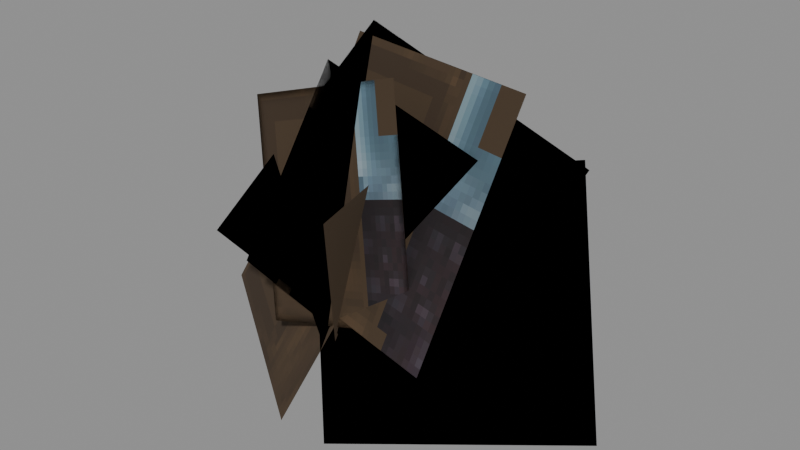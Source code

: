 # Source: Intelligent_Saurian_Models_Attachments_Hunter_Feathers_Ornament.blend  (saved by Blender 5.0.119; exported with 4.5.12 LTS)
import bpy
from mathutils import Matrix  # noqa: F401  (used for matrix-valued properties, if any)

bpy.ops.wm.read_factory_settings(use_empty=True)
scene = bpy.context.scene
scene.name = 'Scene'

# ---- collections
col_widgets = bpy.data.collections.new('Widgets'); scene.collection.children.link(col_widgets)
col_widgets.hide_viewport = True

# ---- images (referenced by path relative to the original .blend; pixels are not part of the script)
import os
ASSET_DIR = os.environ.get("B2B_ASSET_DIR", "")  # directory of the original .blend (textures are referenced by path, not embedded)
HERE = os.path.dirname(os.path.abspath(__file__))  # packed textures are extracted next to this script under _unpacked/

def load_image(name, relpath, width, height, colorspace="sRGB"):
    """Load a texture the original file referenced (path relative to the .blend, or extracted next to this script)."""
    p = next((c for c in (os.path.join(HERE, relpath), os.path.join(ASSET_DIR, relpath)) if relpath and os.path.exists(c)), "")
    if p:
        img = bpy.data.images.load(p, check_existing=True)
        img.name = name
    else:  # same state as the original file: an image datablock whose file is absent (Cycles renders it pink)
        img = bpy.data.images.new(name, width, height)
        img.source = "FILE"
        img.filepath = "//" + (relpath or name)
    img.colorspace_settings.name = colorspace
    return img
img_image_0 = load_image('Image_0', '_unpacked/Image_0.6ab0abab.png', 64, 128, 'sRGB')

# ---- materials (node trees are filled in below, after node groups)
mat_material_0 = bpy.data.materials.new('Material_0')

# ---- material node trees
mat_material_0.use_nodes = True; mat_material_0.node_tree.nodes.clear()
_N = mat_material_0.node_tree.nodes; _L = mat_material_0.node_tree.links
n0 = _N.new('ShaderNodeBsdfPrincipled'); n0.name = 'Principled BSDF'; n0.location = (10, 300)
n0.inputs[2].default_value = 1.0
n1 = _N.new('ShaderNodeOutputMaterial'); n1.name = 'Material Output'; n1.location = (300, 300)
n2 = _N.new('NodeFrame'); n2.name = 'Frame'; n2.location = (0, 0)
n2.label = 'Alpha Clip'
n2.width = 150
n3 = _N.new('ShaderNodeMath'); n3.name = 'Math'; n3.location = (-340, -20)
n3.operation = 'SUBTRACT'
n3.inputs[0].default_value = 1.0
n4 = _N.new('ShaderNodeMath'); n4.name = 'Math.001'; n4.location = (-540, -20)
n4.operation = 'LESS_THAN'
n4.inputs[1].default_value = 0.05
n5 = _N.new('ShaderNodeTexImage'); n5.name = 'Image Texture'; n5.location = (-840, 210)
n5.label = 'BASE COLOR'
n5.image = img_image_0
n5.interpolation = 'Closest'
n5.extension = 'EXTEND'
n3.parent = n2
n4.parent = n2
_L.new(n0.outputs[0], n1.inputs[0])
_L.new(n3.outputs[0], n0.inputs[4])
_L.new(n4.outputs[0], n3.inputs[1])
_L.new(n5.outputs[0], n0.inputs[0])
_L.new(n5.outputs[1], n4.inputs[0])
n1.is_active_output = True

# ---- meshes
me_mesh_0 = bpy.data.meshes.new('Mesh_0')
me_mesh_0.from_pydata([(-1.213, 2.318, 2.99), (-1.213, 2.318, 2.99), (0.428, 1.188, 2.807), (0.428, 1.189, 2.807), (-1.864, 1.66, 1.217), (-1.864, 1.66, 1.217), (-0.223, 0.5306, 1.034), (-0.223, 0.5305, 1.034), (-1.864, 1.66, 1.217), (-1.213, 2.318, 2.99), (-1.864, 1.66, 1.217), (-1.213, 2.318, 2.99), (-0.223, 0.5305, 1.034), (0.428, 1.188, 2.807), (-0.223, 0.5306, 1.034), (0.428, 1.189, 2.807), (-1.864, 1.66, 1.217), (-1.213, 2.318, 2.99), (-0.223, 0.5305, 1.034), (0.428, 1.188, 2.807), (-1.213, 2.318, 2.99), (-1.864, 1.66, 1.217), (0.428, 1.189, 2.807), (-0.223, 0.5306, 1.034), (0.3005, 1.25, 3.713), (0.3005, 1.25, 3.713), (0.8233, 0.8221, 2.092), (0.8233, 0.8221, 2.092), (-1.102, 1.293, 3.249), (-1.102, 1.293, 3.249), (-0.5794, 0.8651, 1.628), (-0.5794, 0.8651, 1.628), (-1.102, 1.293, 3.249), (0.3005, 1.25, 3.713), (-1.102, 1.293, 3.249), (0.3005, 1.25, 3.713), (-0.5794, 0.8651, 1.628), (0.8233, 0.8221, 2.092), (-0.5794, 0.8651, 1.628), (0.8233, 0.8221, 2.092), (-1.102, 1.293, 3.249), (0.3005, 1.25, 3.713), (-0.5794, 0.8651, 1.628), (0.8233, 0.8221, 2.092), (0.3005, 1.25, 3.713), (-1.102, 1.293, 3.249), (0.8233, 0.8221, 2.092), (-0.5794, 0.8651, 1.628), (0.1611, 2.31, 3.217), (0.1612, 2.31, 3.217), (0.2328, 0.5962, 2.841), (0.2328, 0.5962, 2.841), (-0.09415, 2.709, 1.347), (-0.09422, 2.709, 1.347), (-0.02249, 0.9953, 0.9715), (-0.02255, 0.9953, 0.9715), (-0.09415, 2.709, 1.347), (0.1612, 2.31, 3.217), (-0.09422, 2.709, 1.347), (0.1611, 2.31, 3.217), (-0.02255, 0.9953, 0.9715), (0.2328, 0.5962, 2.841), (-0.02249, 0.9953, 0.9715), (0.2328, 0.5962, 2.841), (-0.09422, 2.709, 1.347), (0.1611, 2.31, 3.217), (-0.02255, 0.9953, 0.9715), (0.2328, 0.5962, 2.841), (0.1612, 2.31, 3.217), (-0.09415, 2.709, 1.347), (0.2328, 0.5962, 2.841), (-0.02249, 0.9953, 0.9715), (1.229, 1.461, 3.756), (1.229, 1.461, 3.756), (1.061, 0.5786, 1.969), (1.061, 0.5786, 1.969), (-0.6877, 2.023, 3.659), (-0.6877, 2.023, 3.659), (-0.856, 1.14, 1.872), (-0.856, 1.14, 1.872), (-0.6877, 2.023, 3.659), (1.229, 1.461, 3.756), (-0.6877, 2.023, 3.659), (1.229, 1.461, 3.756), (-0.856, 1.14, 1.872), (1.061, 0.5786, 1.969), (-0.856, 1.14, 1.872), (1.061, 0.5786, 1.969), (-0.6877, 2.023, 3.659), (1.229, 1.461, 3.756), (-0.856, 1.14, 1.872), (1.061, 0.5786, 1.969), (1.229, 1.461, 3.756), (-0.6877, 2.023, 3.659), (1.061, 0.5786, 1.969), (-0.856, 1.14, 1.872)], [], [(0, 2, 1), (2, 3, 1), (4, 6, 5), (6, 7, 5), (8, 10, 9), (10, 11, 9), (12, 14, 13), (14, 15, 13), (16, 18, 17), (18, 19, 17), (20, 22, 21), (22, 23, 21), (24, 26, 25), (26, 27, 25), (28, 30, 29), (30, 31, 29), (32, 34, 33), (34, 35, 33), (36, 38, 37), (38, 39, 37), (40, 42, 41), (42, 43, 41), (44, 46, 45), (46, 47, 45), (48, 50, 49), (50, 51, 49), (52, 54, 53), (54, 55, 53), (56, 58, 57), (58, 59, 57), (60, 62, 61), (62, 63, 61), (64, 66, 65), (66, 67, 65), (68, 70, 69), (70, 71, 69), (72, 74, 73), (74, 75, 73), (76, 78, 77), (78, 79, 77), (80, 82, 81), (82, 83, 81), (84, 86, 85), (86, 87, 85), (88, 90, 89), (90, 91, 89), (92, 94, 93), (94, 95, 93)])
me_mesh_0.polygons.foreach_set('use_smooth', [1, 1, 1, 1, 1, 0, 1, 1, 0, 0, 0, 0, 1, 1, 1, 1, 1, 1, 1, 1, 0, 0, 0, 0, 1, 1, 0, 1, 1, 1, 0, 1, 0, 0, 0, 0, 1, 1, 1, 1, 1, 1, 1, 1, 0, 0, 0, 0])
_uv = me_mesh_0.uv_layers.new(name='UVMap')
_uv.uv.foreach_set('vector', [0.0, 1.0, 0.0, 1.0, 0.0, 1.0, 0.0, 1.0, 0.0, 1.0, 0.0, 1.0, 0.0, 1.0, 0.0, 1.0, 0.0, 1.0, 0.0, 1.0, 0.0, 1.0, 0.0, 1.0, 0.0, 1.0, 0.0, 1.0, 0.0, 1.0, 0.0, 1.0, 0.0, 1.0, 0.0, 1.0, 0.0, 1.0, 0.0, 1.0, 0.0, 1.0, 0.0, 1.0, 0.0, 1.0, 0.0, 1.0, 0.0, 1.0, 0.0, 0.75, 0.5, 1.0, 0.0, 0.75, 0.5, 0.75, 0.5, 1.0, 0.0, 1.0, 0.0, 1.0, 0.0, 1.0, 0.0, 1.0, 0.0, 1.0, 0.0, 1.0, 0.0, 1.0, 0.0, 1.0, 0.0, 1.0, 0.0, 1.0, 0.0, 1.0, 0.0, 1.0, 0.0, 1.0, 0.0, 1.0, 0.0, 1.0, 0.0, 1.0, 0.0, 1.0, 0.0, 1.0, 0.0, 1.0, 0.0, 1.0, 0.0, 1.0, 0.0, 1.0, 0.0, 1.0, 0.0, 1.0, 0.0, 1.0, 0.0, 1.0, 0.0, 1.0, 0.0, 1.0, 0.0, 1.0, 0.0, 1.0, 0.0, 1.0, 0.0, 0.75, 0.5, 1.0, 0.0, 0.75, 0.5, 0.75, 0.5, 1.0, 0.0, 1.0, 0.0, 1.0, 0.0, 1.0, 0.0, 1.0, 0.0, 1.0, 0.0, 1.0, 0.0, 1.0, 0.0, 1.0, 0.0, 1.0, 0.0, 1.0, 0.0, 1.0, 0.0, 1.0, 0.0, 1.0, 0.0, 1.0, 0.0, 1.0, 0.0, 1.0, 0.0, 1.0, 0.0, 1.0, 0.0, 1.0, 0.0, 1.0, 0.0, 1.0, 0.0, 1.0, 0.0, 1.0, 0.0, 1.0, 0.0, 1.0, 0.0, 1.0, 0.0, 1.0, 0.0, 1.0, 0.0, 1.0, 0.0, 1.0, 0.0, 1.0, 0.0, 0.75, 0.5, 1.0, 0.0, 0.75, 0.5, 0.75, 0.5, 1.0, 0.0, 1.0, 0.0, 1.0, 0.0, 1.0, 0.0, 1.0, 0.0, 1.0, 0.0, 1.0, 0.0, 1.0, 0.0, 1.0, 0.0, 1.0, 0.0, 1.0, 0.0, 1.0, 0.0, 1.0, 0.0, 1.0, 0.0, 1.0, 0.0, 1.0, 0.0, 1.0, 0.0, 1.0, 0.0, 1.0, 0.0, 1.0, 0.0, 1.0, 0.0, 1.0, 0.0, 1.0, 0.0, 1.0, 0.0, 1.0, 0.0, 1.0, 0.0, 1.0, 0.0, 1.0, 0.0, 1.0, 0.0, 1.0, 0.0, 1.0, 0.0, 1.0, 0.0, 0.75, 0.5, 1.0, 0.0, 0.75, 0.5, 0.75, 0.5, 1.0, 0.0, 1.0, 0.0, 1.0, 0.0, 1.0, 0.0, 1.0, 0.0, 1.0, 0.0, 1.0])
me_mesh_0.materials.append(mat_material_0)
me_mesh_0.update()
me_mesh_0.normals_split_custom_set([tuple(v) for v in zip(*[iter([0.3255, 0.329, 0.8865, 0.3255, 0.329, 0.8865, 0.3255, 0.329, 0.8865, 0.3255, 0.329, 0.8865, 0.3255, 0.329, 0.8865, 0.3255, 0.329, 0.8865, -0.3255, -0.329, -0.8865, -0.3255, -0.329, -0.8865, -0.3255, -0.329, -0.8865, -0.3255, -0.329, -0.8865, -0.3255, -0.329, -0.8865, -0.3255, -0.329, -0.8865, -0.8203, 0.5645, 0.09167, -0.8203, 0.5645, 0.09167, -0.8203, 0.5645, 0.09167, -0.8203, 0.5646, 0.0915, -0.8203, 0.5646, 0.0915, -0.8203, 0.5646, 0.0915, 0.8204, -0.5644, -0.09163, 0.8204, -0.5644, -0.09163, 0.8202, -0.5646, -0.09168, 0.8204, -0.5644, -0.09163, 0.8202, -0.5647, -0.09169, 0.8202, -0.5646, -0.09168, -0.4703, -0.757, 0.4536, -0.4703, -0.757, 0.4536, -0.4703, -0.757, 0.4536, -0.4703, -0.757, 0.4536, -0.4703, -0.757, 0.4536, -0.4703, -0.757, 0.4536, 0.4703, 0.757, -0.4536, 0.4703, 0.757, -0.4536, 0.4703, 0.757, -0.4536, 0.4703, 0.757, -0.4536, 0.4703, 0.757, -0.4536, 0.4703, 0.757, -0.4536, 0.949, -0.02908, 0.3139, 0.9491, -0.02904, 0.3137, 0.949, -0.02909, 0.3138, 0.9491, -0.02904, 0.3137, 0.9491, -0.02904, 0.3137, 0.949, -0.02909, 0.3138, -0.949, 0.02906, -0.3138, -0.949, 0.02906, -0.3138, -0.949, 0.02906, -0.3138, -0.949, 0.02906, -0.3138, -0.949, 0.02906, -0.3138, -0.949, 0.02906, -0.3138, -0.2977, 0.2434, 0.9231, -0.2977, 0.2434, 0.9231, -0.2978, 0.2434, 0.9231, -0.2977, 0.2434, 0.9231, -0.2978, 0.2434, 0.9231, -0.2978, 0.2434, 0.9231, 0.2977, -0.2436, -0.9231, 0.2977, -0.2436, -0.9231, 0.2978, -0.2434, -0.9231, 0.2977, -0.2436, -0.9231, 0.2978, -0.2434, -0.9231, 0.2978, -0.2434, -0.9231, -0.1033, -0.9695, 0.2224, -0.1033, -0.9695, 0.2224, -0.1033, -0.9695, 0.2224, -0.1033, -0.9695, 0.2224, -0.1033, -0.9695, 0.2224, -0.1033, -0.9695, 0.2224, 0.1033, 0.9695, -0.2224, 0.1033, 0.9695, -0.2224, 0.1033, 0.9695, -0.2224, 0.1033, 0.9695, -0.2224, 0.1033, 0.9695, -0.2224, 0.1033, 0.9695, -0.2224, 0.1323, -0.2069, 0.9694, 0.1323, -0.2069, 0.9694, 0.1323, -0.2069, 0.9694, 0.1323, -0.2069, 0.9694, 0.1323, -0.2069, 0.9694, 0.1323, -0.2069, 0.9694, -0.1325, 0.2068, -0.9694, -0.1325, 0.2068, -0.9694, -0.1325, 0.2068, -0.9694, -0.1323, 0.2069, -0.9694, -0.1323, 0.2069, -0.9694, -0.1323, 0.2069, -0.9694, -0.0409, 0.976, 0.2139, -0.0409, 0.976, 0.2139, -0.04081, 0.976, 0.2139, -0.0409, 0.976, 0.2139, -0.04081, 0.976, 0.2139, -0.04081, 0.976, 0.2139, 0.04055, -0.9761, -0.2136, 0.04055, -0.9761, -0.2136, 0.04055, -0.9761, -0.2136, 0.0408, -0.976, -0.2139, 0.0408, -0.976, -0.2139, 0.0408, -0.976, -0.2139, -0.9904, -0.06787, 0.1207, -0.9904, -0.06787, 0.1207, -0.9904, -0.06787, 0.1207, -0.9904, -0.06787, 0.1207, -0.9904, -0.06787, 0.1207, -0.9904, -0.06787, 0.1207, 0.9904, 0.06787, -0.1207, 0.9904, 0.06787, -0.1207, 0.9904, 0.06787, -0.1207, 0.9904, 0.06787, -0.1207, 0.9904, 0.06787, -0.1207, 0.9904, 0.06787, -0.1207, 0.9585, -0.281, 0.04846, 0.9585, -0.2809, 0.04847, 0.9585, -0.2809, 0.04847, 0.9585, -0.2809, 0.04847, 0.9585, -0.2809, 0.04847, 0.9585, -0.2809, 0.04847, -0.9585, 0.2809, -0.04845, -0.9585, 0.281, -0.04846, -0.9585, 0.2809, -0.04852, -0.9585, 0.281, -0.04846, -0.9585, 0.281, -0.04846, -0.9585, 0.2809, -0.04852, 0.08417, 0.4414, 0.8934, 0.08416, 0.4413, 0.8934, 0.08417, 0.4413, 0.8934, 0.08416, 0.4413, 0.8934, 0.08417, 0.4413, 0.8934, 0.08417, 0.4413, 0.8934, -0.08418, -0.4413, -0.8934, -0.08418, -0.4413, -0.8934, -0.08417, -0.4413, -0.8934, -0.08418, -0.4413, -0.8934, -0.08417, -0.4413, -0.8934, -0.08417, -0.4413, -0.8934, -0.2724, -0.8522, 0.4467, -0.2724, -0.8522, 0.4467, -0.2724, -0.8522, 0.4467, -0.2724, -0.8522, 0.4467, -0.2724, -0.8522, 0.4467, -0.2724, -0.8522, 0.4467, 0.2724, 0.8522, -0.4467, 0.2724, 0.8522, -0.4467, 0.2724, 0.8522, -0.4467, 0.2724, 0.8522, -0.4467, 0.2724, 0.8522, -0.4467, 0.2724, 0.8522, -0.4467])] * 3)])
me_mesh_1 = bpy.data.meshes.new('Mesh_1')
me_mesh_1.from_pydata([(-0.5511, 2.03, 3.772), (-0.5511, 2.03, 3.772), (-0.989, 0.6918, 2.352), (-0.989, 0.6918, 2.352), (1.222, 2.365, 2.91), (1.222, 2.365, 2.91), (0.784, 1.027, 1.489), (0.7841, 1.027, 1.489), (1.222, 2.365, 2.91), (-0.5511, 2.03, 3.772), (1.222, 2.365, 2.91), (-0.5511, 2.03, 3.772), (0.7841, 1.027, 1.489), (-0.989, 0.6918, 2.352), (0.784, 1.027, 1.489), (-0.989, 0.6918, 2.352), (1.222, 2.365, 2.91), (-0.5511, 2.03, 3.772), (0.7841, 1.027, 1.489), (-0.989, 0.6918, 2.352), (-0.5511, 2.03, 3.772), (1.222, 2.365, 2.91), (-0.989, 0.6918, 2.352), (0.784, 1.027, 1.489), (-0.3005, 1.25, 3.713), (-0.3005, 1.25, 3.713), (-0.8233, 0.8221, 2.092), (-0.8233, 0.8221, 2.092), (1.102, 1.293, 3.249), (1.102, 1.293, 3.249), (0.5794, 0.8651, 1.628), (0.5794, 0.8651, 1.628), (1.102, 1.293, 3.249), (-0.3005, 1.25, 3.713), (1.102, 1.293, 3.249), (-0.3005, 1.25, 3.713), (0.5794, 0.8651, 1.628), (-0.8233, 0.8221, 2.092), (0.5794, 0.8651, 1.628), (-0.8233, 0.8221, 2.092), (1.102, 1.293, 3.249), (-0.3005, 1.25, 3.713), (0.5794, 0.8651, 1.628), (-0.8233, 0.8221, 2.092), (-0.3005, 1.25, 3.713), (1.102, 1.293, 3.249), (-0.8233, 0.8221, 2.092), (0.5794, 0.8651, 1.628), (-0.1611, 2.31, 3.217), (-0.1612, 2.31, 3.217), (-0.2328, 0.5962, 2.841), (-0.2328, 0.5962, 2.841), (0.09415, 2.709, 1.347), (0.09422, 2.709, 1.347), (0.02249, 0.9953, 0.9715), (0.02255, 0.9953, 0.9715), (0.09415, 2.709, 1.347), (-0.1612, 2.31, 3.217), (0.09422, 2.709, 1.347), (-0.1611, 2.31, 3.217), (0.02255, 0.9953, 0.9715), (-0.2328, 0.5962, 2.841), (0.02249, 0.9953, 0.9715), (-0.2328, 0.5962, 2.841), (0.09422, 2.709, 1.347), (-0.1611, 2.31, 3.217), (0.02255, 0.9953, 0.9715), (-0.2328, 0.5962, 2.841), (-0.1612, 2.31, 3.217), (0.09415, 2.709, 1.347), (-0.2328, 0.5962, 2.841), (0.02249, 0.9953, 0.9715), (1.313, 2.128, 3.098), (1.313, 2.128, 3.098), (-0.428, 1.188, 2.807), (-0.428, 1.189, 2.807), (1.964, 1.47, 1.325), (1.964, 1.47, 1.325), (0.223, 0.5306, 1.034), (0.223, 0.5305, 1.034), (1.964, 1.47, 1.325), (1.313, 2.128, 3.098), (1.964, 1.47, 1.325), (1.313, 2.128, 3.098), (0.223, 0.5305, 1.034), (-0.428, 1.188, 2.807), (0.223, 0.5306, 1.034), (-0.428, 1.189, 2.807), (1.964, 1.47, 1.325), (1.313, 2.128, 3.098), (0.223, 0.5305, 1.034), (-0.428, 1.188, 2.807), (1.313, 2.128, 3.098), (1.964, 1.47, 1.325), (-0.428, 1.189, 2.807), (0.223, 0.5306, 1.034)], [], [(0, 2, 1), (2, 3, 1), (4, 6, 5), (6, 7, 5), (8, 10, 9), (10, 11, 9), (12, 14, 13), (14, 15, 13), (16, 18, 17), (18, 19, 17), (20, 22, 21), (22, 23, 21), (24, 26, 25), (26, 27, 25), (28, 30, 29), (30, 31, 29), (32, 34, 33), (34, 35, 33), (36, 38, 37), (38, 39, 37), (40, 42, 41), (42, 43, 41), (44, 46, 45), (46, 47, 45), (48, 50, 49), (50, 51, 49), (52, 54, 53), (54, 55, 53), (56, 58, 57), (58, 59, 57), (60, 62, 61), (62, 63, 61), (64, 66, 65), (66, 67, 65), (68, 70, 69), (70, 71, 69), (72, 74, 73), (74, 75, 73), (76, 78, 77), (78, 79, 77), (80, 82, 81), (82, 83, 81), (84, 86, 85), (86, 87, 85), (88, 90, 89), (90, 91, 89), (92, 94, 93), (94, 95, 93)])
me_mesh_1.polygons.foreach_set('use_smooth', [1, 1, 1, 1, 1, 1, 1, 1, 1, 1, 1, 1, 1, 1, 1, 1, 1, 1, 1, 1, 1, 1, 1, 1, 1, 1, 0, 1, 1, 1, 1, 1, 1, 1, 1, 1, 1, 1, 1, 1, 1, 1, 1, 1, 1, 1, 1, 1])
_uv = me_mesh_1.uv_layers.new(name='UVMap')
_uv.uv.foreach_set('vector', [0.0, 1.0, 0.0, 1.0, 0.0, 1.0, 0.0, 1.0, 0.0, 1.0, 0.0, 1.0, 0.0, 1.0, 0.0, 1.0, 0.0, 1.0, 0.0, 1.0, 0.0, 1.0, 0.0, 1.0, 0.0, 1.0, 0.0, 1.0, 0.0, 1.0, 0.0, 1.0, 0.0, 1.0, 0.0, 1.0, 0.0, 1.0, 0.0, 1.0, 0.0, 1.0, 0.0, 1.0, 0.0, 1.0, 0.0, 1.0, 0.0, 1.0, 0.0, 0.75, 0.5, 1.0, 0.0, 0.75, 0.5, 0.75, 0.5, 1.0, 0.0, 1.0, 0.0, 1.0, 0.0, 1.0, 0.0, 1.0, 0.0, 1.0, 0.0, 1.0, 0.0, 1.0, 0.0, 1.0, 0.0, 1.0, 0.0, 1.0, 0.0, 1.0, 0.0, 1.0, 0.0, 1.0, 0.0, 1.0, 0.0, 1.0, 0.0, 1.0, 0.0, 1.0, 0.0, 1.0, 0.0, 1.0, 0.0, 1.0, 0.0, 1.0, 0.0, 1.0, 0.0, 1.0, 0.0, 1.0, 0.0, 1.0, 0.0, 1.0, 0.0, 1.0, 0.0, 1.0, 0.0, 1.0, 0.0, 1.0, 0.0, 1.0, 0.0, 0.75, 0.5, 1.0, 0.0, 0.75, 0.5, 0.75, 0.5, 1.0, 0.0, 1.0, 0.0, 1.0, 0.0, 1.0, 0.0, 1.0, 0.0, 1.0, 0.0, 1.0, 0.0, 1.0, 0.0, 1.0, 0.0, 1.0, 0.0, 1.0, 0.0, 1.0, 0.0, 1.0, 0.0, 1.0, 0.0, 1.0, 0.0, 1.0, 0.0, 1.0, 0.0, 1.0, 0.0, 1.0, 0.0, 1.0, 0.0, 1.0, 0.0, 1.0, 0.0, 1.0, 0.0, 1.0, 0.0, 1.0, 0.0, 1.0, 0.0, 1.0, 0.0, 1.0, 0.0, 1.0, 0.0, 1.0, 0.0, 1.0, 0.0, 1.0, 0.0, 0.75, 0.5, 1.0, 0.0, 0.75, 0.5, 0.75, 0.5, 1.0, 0.0, 1.0, 0.0, 1.0, 0.0, 1.0, 0.0, 1.0, 0.0, 1.0, 0.0, 1.0, 0.0, 1.0, 0.0, 1.0, 0.0, 1.0, 0.0, 1.0, 0.0, 1.0, 0.0, 1.0, 0.0, 1.0, 0.0, 1.0, 0.0, 1.0, 0.0, 1.0, 0.0, 1.0, 0.0, 1.0, 0.0, 1.0, 0.0, 1.0, 0.0, 1.0, 0.0, 1.0, 0.0, 1.0, 0.0, 1.0, 0.0, 1.0, 0.0, 1.0, 0.0, 1.0, 0.0, 1.0, 0.0, 1.0, 0.0, 1.0, 0.0, 1.0, 0.0, 0.75, 0.5, 1.0, 0.0, 0.75, 0.5, 0.75, 0.5, 1.0, 0.0, 1.0, 0.0, 1.0, 0.0, 1.0, 0.0, 1.0, 0.0, 1.0, 0.0, 1.0])
me_mesh_1.materials.append(mat_material_0)
me_mesh_1.update()
me_mesh_1.normals_split_custom_set([tuple(v) for v in zip(*[iter([0.8866, 0.1677, -0.4311, 0.8865, 0.1678, -0.4312, 0.8866, 0.1677, -0.4311, 0.8865, 0.1678, -0.4312, 0.8865, 0.1677, -0.4312, 0.8866, 0.1677, -0.4311, -0.8865, -0.1677, 0.4312, -0.8865, -0.1677, 0.4312, -0.8865, -0.1677, 0.4312, -0.8865, -0.1677, 0.4312, -0.8865, -0.1677, 0.4312, -0.8865, -0.1677, 0.4312, 0.219, 0.6689, 0.7104, 0.219, 0.6688, 0.7104, 0.219, 0.6688, 0.7104, 0.219, 0.6688, 0.7104, 0.219, 0.6689, 0.7104, 0.219, 0.6688, 0.7104, -0.219, -0.6689, -0.7104, -0.219, -0.6689, -0.7104, -0.219, -0.6688, -0.7104, -0.219, -0.6689, -0.7104, -0.219, -0.6688, -0.7104, -0.219, -0.6688, -0.7104, 0.4076, -0.7242, 0.5562, 0.4076, -0.7242, 0.5562, 0.4076, -0.7242, 0.5562, 0.4076, -0.7242, 0.5562, 0.4076, -0.7242, 0.5562, 0.4076, -0.7242, 0.5562, -0.4076, 0.7242, -0.5562, -0.4076, 0.7242, -0.5562, -0.4076, 0.7242, -0.5562, -0.4076, 0.7242, -0.5562, -0.4076, 0.7242, -0.5563, -0.4076, 0.7242, -0.5562, 0.949, 0.02908, -0.3139, 0.9491, 0.02904, -0.3137, 0.949, 0.02909, -0.3138, 0.9491, 0.02904, -0.3137, 0.9491, 0.02904, -0.3137, 0.949, 0.02909, -0.3138, -0.949, -0.02906, 0.3138, -0.949, -0.02905, 0.3139, -0.949, -0.02906, 0.3138, -0.949, -0.02905, 0.3139, -0.949, -0.02905, 0.3139, -0.949, -0.02906, 0.3138, 0.2978, 0.2434, 0.9231, 0.2978, 0.2435, 0.9231, 0.2978, 0.2434, 0.9231, 0.2978, 0.2435, 0.9231, 0.2978, 0.2434, 0.9231, 0.2978, 0.2434, 0.9231, -0.2977, -0.2435, -0.9231, -0.2976, -0.2436, -0.9231, -0.2978, -0.2433, -0.9231, -0.2976, -0.2436, -0.9231, -0.2978, -0.2434, -0.9231, -0.2978, -0.2433, -0.9231, 0.1033, -0.9695, 0.2224, 0.1033, -0.9695, 0.2223, 0.1033, -0.9695, 0.2224, 0.1033, -0.9695, 0.2223, 0.1033, -0.9695, 0.2223, 0.1033, -0.9695, 0.2224, -0.1032, 0.9695, -0.2224, -0.1032, 0.9695, -0.2224, -0.1032, 0.9695, -0.2224, -0.1032, 0.9695, -0.2224, -0.1033, 0.9695, -0.2223, -0.1032, 0.9695, -0.2224, 0.1323, 0.2069, -0.9694, 0.1323, 0.2069, -0.9694, 0.1323, 0.2069, -0.9694, 0.1323, 0.2069, -0.9694, 0.1323, 0.2069, -0.9694, 0.1323, 0.2069, -0.9694, -0.1325, -0.2068, 0.9694, -0.1325, -0.2068, 0.9694, -0.1325, -0.2068, 0.9694, -0.1323, -0.2069, 0.9694, -0.1323, -0.2069, 0.9694, -0.1323, -0.2069, 0.9694, 0.04087, 0.976, 0.2139, 0.0409, 0.976, 0.2139, 0.04088, 0.976, 0.2139, 0.0409, 0.976, 0.2139, 0.04085, 0.976, 0.2139, 0.04088, 0.976, 0.2139, -0.04054, -0.9761, -0.2136, -0.04081, -0.976, -0.2139, -0.04068, -0.976, -0.2138, -0.04081, -0.976, -0.2139, -0.04086, -0.976, -0.2139, -0.04068, -0.976, -0.2138, 0.9904, -0.06786, 0.1208, 0.9904, -0.06784, 0.1208, 0.9904, -0.06784, 0.1208, 0.9904, -0.06784, 0.1208, 0.9904, -0.06786, 0.1208, 0.9904, -0.06784, 0.1208, -0.9904, 0.06785, -0.1208, -0.9904, 0.06784, -0.1208, -0.9904, 0.06784, -0.1208, -0.9904, 0.06784, -0.1208, -0.9904, 0.06786, -0.1208, -0.9904, 0.06784, -0.1208, 0.3255, -0.3291, -0.8864, 0.3255, -0.329, -0.8865, 0.3255, -0.329, -0.8864, 0.3255, -0.329, -0.8865, 0.3255, -0.329, -0.8865, 0.3255, -0.329, -0.8864, -0.3255, 0.329, 0.8865, -0.3255, 0.329, 0.8865, -0.3255, 0.329, 0.8865, -0.3255, 0.329, 0.8865, -0.3255, 0.329, 0.8864, -0.3255, 0.329, 0.8865, 0.8707, 0.4699, 0.1453, 0.8707, 0.4698, 0.1453, 0.8707, 0.4698, 0.1453, 0.8707, 0.4698, 0.1453, 0.8707, 0.4699, 0.1453, 0.8707, 0.4698, 0.1453, -0.8707, -0.4698, -0.1453, -0.8707, -0.4699, -0.1453, -0.8707, -0.4699, -0.1453, -0.8707, -0.4699, -0.1453, -0.8707, -0.4699, -0.1453, -0.8707, -0.4699, -0.1453, 0.3687, -0.8191, 0.4393, 0.3687, -0.8192, 0.4393, 0.3687, -0.8191, 0.4394, 0.3687, -0.8192, 0.4393, 0.3687, -0.8192, 0.4393, 0.3687, -0.8191, 0.4394, -0.3687, 0.8192, -0.4393, -0.3687, 0.8191, -0.4394, -0.3687, 0.8192, -0.4393, -0.3687, 0.8191, -0.4394, -0.3687, 0.8191, -0.4394, -0.3687, 0.8192, -0.4393])] * 3)])
me_plane = bpy.data.meshes.new('Plane')
me_plane.from_pydata([(-1.0, -6.123e-17, -1.0), (1.0, -6.123e-17, -1.0), (-1.0, 6.123e-17, 1.0), (1.0, 6.123e-17, 1.0)], [], [(0, 1, 3, 2)])
_uv = me_plane.uv_layers.new(name='UVMap')
_uv.uv.foreach_set('vector', [0.0, 0.0, 1.0, 0.0, 1.0, 1.0, 0.0, 1.0])
me_plane.update()
me_cube = bpy.data.meshes.new('Cube')
me_cube.from_pydata([(-0.1052, -0.5039, -1.217), (-0.1052, -0.5039, 0.8359), (-0.1052, 1.366, -1.217), (-0.1052, 1.366, 0.8359), (1.814, -0.5039, -1.217), (1.814, -0.5039, 0.8359), (1.814, 1.366, -1.217), (1.814, 1.366, 0.8359)], [], [(0, 1, 3, 2), (2, 3, 7, 6), (6, 7, 5, 4), (4, 5, 1, 0), (2, 6, 4, 0), (7, 3, 1, 5)])
_uv = me_cube.uv_layers.new(name='UVMap')
_uv.uv.foreach_set('vector', [0.375, 0.0, 0.625, 0.0, 0.625, 0.25, 0.375, 0.25, 0.375, 0.25, 0.625, 0.25, 0.625, 0.5, 0.375, 0.5, 0.375, 0.5, 0.625, 0.5, 0.625, 0.75, 0.375, 0.75, 0.375, 0.75, 0.625, 0.75, 0.625, 1.0, 0.375, 1.0, 0.125, 0.5, 0.375, 0.5, 0.375, 0.75, 0.125, 0.75, 0.625, 0.5, 0.875, 0.5, 0.875, 0.75, 0.625, 0.75])
me_cube.update()
me_cube_001 = bpy.data.meshes.new('Cube.001')
me_cube_001.from_pydata([(-0.8237, -0.4104, -0.2276), (-0.8237, -0.4104, 0.1701), (-0.8237, 1.869, -0.2276), (-0.8237, 1.869, 0.1701), (1.353, -0.4104, -0.2276), (1.353, -0.4104, 0.1701), (1.353, 1.869, -0.2276), (1.353, 1.869, 0.1701)], [], [(0, 1, 3, 2), (2, 3, 7, 6), (6, 7, 5, 4), (4, 5, 1, 0), (2, 6, 4, 0), (7, 3, 1, 5)])
_uv = me_cube_001.uv_layers.new(name='UVMap')
_uv.uv.foreach_set('vector', [0.375, 0.0, 0.625, 0.0, 0.625, 0.25, 0.375, 0.25, 0.375, 0.25, 0.625, 0.25, 0.625, 0.5, 0.375, 0.5, 0.375, 0.5, 0.625, 0.5, 0.625, 0.75, 0.375, 0.75, 0.375, 0.75, 0.625, 0.75, 0.625, 1.0, 0.375, 1.0, 0.125, 0.5, 0.375, 0.5, 0.375, 0.75, 0.125, 0.75, 0.625, 0.5, 0.875, 0.5, 0.875, 0.75, 0.625, 0.75])
me_cube_001.update()
me_cube_002 = bpy.data.meshes.new('Cube.002')
me_cube_002.from_pydata([(-0.9586, -0.06722, -0.1866), (-0.9586, -0.06722, 0.4612), (-0.9586, 1.704, -0.1866), (-0.9586, 1.704, 0.4612), (0.9219, -0.06722, -0.1866), (0.9219, -0.06722, 0.4612), (0.9219, 1.704, -0.1866), (0.9219, 1.704, 0.4612)], [], [(0, 1, 3, 2), (2, 3, 7, 6), (6, 7, 5, 4), (4, 5, 1, 0), (2, 6, 4, 0), (7, 3, 1, 5)])
_uv = me_cube_002.uv_layers.new(name='UVMap')
_uv.uv.foreach_set('vector', [0.375, 0.0, 0.625, 0.0, 0.625, 0.25, 0.375, 0.25, 0.375, 0.25, 0.625, 0.25, 0.625, 0.5, 0.375, 0.5, 0.375, 0.5, 0.625, 0.5, 0.625, 0.75, 0.375, 0.75, 0.375, 0.75, 0.625, 0.75, 0.625, 1.0, 0.375, 1.0, 0.125, 0.5, 0.375, 0.5, 0.375, 0.75, 0.125, 0.75, 0.625, 0.5, 0.875, 0.5, 0.875, 0.75, 0.625, 0.75])
me_cube_002.update()
me_cube_003 = bpy.data.meshes.new('Cube.003')
me_cube_003.from_pydata([(-0.5579, -0.927, -1.294), (-0.5579, -0.927, 0.2601), (-0.5579, 1.713, -1.294), (-0.5579, 1.713, 0.2601), (1.584, -0.927, -1.294), (1.584, -0.927, 0.2601), (1.584, 1.713, -1.294), (1.584, 1.713, 0.2601)], [], [(0, 1, 3, 2), (2, 3, 7, 6), (6, 7, 5, 4), (4, 5, 1, 0), (2, 6, 4, 0), (7, 3, 1, 5)])
_uv = me_cube_003.uv_layers.new(name='UVMap')
_uv.uv.foreach_set('vector', [0.375, 0.0, 0.625, 0.0, 0.625, 0.25, 0.375, 0.25, 0.375, 0.25, 0.625, 0.25, 0.625, 0.5, 0.375, 0.5, 0.375, 0.5, 0.625, 0.5, 0.625, 0.75, 0.375, 0.75, 0.375, 0.75, 0.625, 0.75, 0.625, 1.0, 0.375, 1.0, 0.125, 0.5, 0.375, 0.5, 0.375, 0.75, 0.125, 0.75, 0.625, 0.5, 0.875, 0.5, 0.875, 0.75, 0.625, 0.75])
me_cube_003.update()
arm_armature = bpy.data.armatures.new('Armature')  # bones are not reproduced
arm_armature_001 = bpy.data.armatures.new('Armature.001')  # bones are not reproduced

# ---- objects
ob_r_arm = bpy.data.objects.new('R-Arm', arm_armature)
ob_mesh_0 = bpy.data.objects.new('Mesh_0', me_mesh_0)
ob_l_arm = bpy.data.objects.new('L-Arm', arm_armature_001)
ob_mesh_1 = bpy.data.objects.new('Mesh_1', me_mesh_1)
ob_wgt_r_arm = bpy.data.objects.new('WGT-R-Arm', me_plane)
ob_wgt_feather = bpy.data.objects.new('WGT-Feather', me_cube)
ob_wgt_feather_001 = bpy.data.objects.new('WGT-Feather.001', me_cube_001)
ob_wgt_feather_002 = bpy.data.objects.new('WGT-Feather.002', me_cube_002)
ob_wgt_feather_003 = bpy.data.objects.new('WGT-Feather.003', me_cube_003)

# ---- transforms, parenting, visibility, modifiers, constraints
ob_r_arm.location = (0.0, 0.0, 0.0)
ob_r_arm.rotation_mode = 'QUATERNION'
ob_r_arm.rotation_quaternion = (1.0, 0.0, 0.0, 0.0)
ob_r_arm.show_in_front = True
ob_mesh_0.parent = ob_r_arm
ob_mesh_0.location = (0.0, 0.0, 0.0)
ob_mesh_0.rotation_mode = 'QUATERNION'
ob_mesh_0.rotation_quaternion = (1.0, 0.0, 0.0, 0.0)
_vg = ob_mesh_0.vertex_groups.new(name='R-Arm')
_vg = ob_mesh_0.vertex_groups.new(name='Feather')
_vg.add([0, 1, 2, 3, 4, 5, 6, 7, 8, 9, 10, 11, 12, 13, 14, 15, 16, 17, 18, 19, 20, 21, 22, 23], 1.0, 'REPLACE')
_vg = ob_mesh_0.vertex_groups.new(name='Feather.001')
_vg.add([24, 25, 26, 27, 28, 29, 30, 31, 32, 33, 34, 35, 36, 37, 38, 39, 40, 41, 42, 43, 44, 45, 46, 47], 1.0, 'REPLACE')
_vg = ob_mesh_0.vertex_groups.new(name='Feather.002')
_vg.add([48, 49, 50, 51, 52, 53, 54, 55, 56, 57, 58, 59, 60, 61, 62, 63, 64, 65, 66, 67, 68, 69, 70, 71], 1.0, 'REPLACE')
_vg = ob_mesh_0.vertex_groups.new(name='Feather.003')
_vg.add([72, 73, 74, 75, 76, 77, 78, 79, 80, 81, 82, 83, 84, 85, 86, 87, 88, 89, 90, 91, 92, 93, 94, 95], 1.0, 'REPLACE')
_m = ob_mesh_0.modifiers.new('Armature', 'ARMATURE')
_m.object = ob_r_arm
ob_l_arm.location = (0.0, 0.0, 0.0)
ob_l_arm.rotation_mode = 'QUATERNION'
ob_l_arm.rotation_quaternion = (1.0, 0.0, 0.0, 0.0)
ob_l_arm.show_in_front = True
ob_mesh_1.parent = ob_l_arm
ob_mesh_1.location = (0.0, 0.0, 0.0)
ob_mesh_1.rotation_mode = 'QUATERNION'
ob_mesh_1.rotation_quaternion = (1.0, 0.0, 0.0, 0.0)
_vg = ob_mesh_1.vertex_groups.new(name='L-Arm')
_vg = ob_mesh_1.vertex_groups.new(name='Feather')
_vg.add([0, 1, 2, 3, 4, 5, 6, 7, 8, 9, 10, 11, 12, 13, 14, 15, 16, 17, 18, 19, 20, 21, 22, 23], 1.0, 'REPLACE')
_vg = ob_mesh_1.vertex_groups.new(name='Feather.001')
_vg.add([24, 25, 26, 27, 28, 29, 30, 31, 32, 33, 34, 35, 36, 37, 38, 39, 40, 41, 42, 43, 44, 45, 46, 47], 1.0, 'REPLACE')
_vg = ob_mesh_1.vertex_groups.new(name='Feather.002')
_vg.add([48, 49, 50, 51, 52, 53, 54, 55, 56, 57, 58, 59, 60, 61, 62, 63, 64, 65, 66, 67, 68, 69, 70, 71], 1.0, 'REPLACE')
_vg = ob_mesh_1.vertex_groups.new(name='Feather.003')
_vg.add([72, 73, 74, 75, 76, 77, 78, 79, 80, 81, 82, 83, 84, 85, 86, 87, 88, 89, 90, 91, 92, 93, 94, 95], 1.0, 'REPLACE')
_m = ob_mesh_1.modifiers.new('Armature', 'ARMATURE')
_m.object = ob_l_arm
ob_wgt_r_arm.location = (0.0, 0.0, 0.0)
ob_wgt_r_arm.hide_render = True
ob_wgt_feather.location = (0.0, 0.0, 0.0)
ob_wgt_feather.hide_render = True
ob_wgt_feather_001.location = (0.0, 0.0, 0.0)
ob_wgt_feather_001.hide_render = True
ob_wgt_feather_002.location = (0.0, 0.0, 0.0)
ob_wgt_feather_002.hide_render = True
ob_wgt_feather_003.location = (0.0, 0.0, 0.0)
ob_wgt_feather_003.hide_render = True

# ---- collection membership
scene.collection.objects.link(ob_r_arm)
scene.collection.objects.link(ob_mesh_0)
scene.collection.objects.link(ob_l_arm)
scene.collection.objects.link(ob_mesh_1)
col_widgets.objects.link(ob_wgt_r_arm)
col_widgets.objects.link(ob_wgt_feather)
col_widgets.objects.link(ob_wgt_feather_001)
col_widgets.objects.link(ob_wgt_feather_002)
col_widgets.objects.link(ob_wgt_feather_003)

# ---- scene / render settings (as saved in the file)
scene.frame_start = 1; scene.frame_end = 250; scene.frame_set(1)
scene.render.engine = 'BLENDER_EEVEE_NEXT'
scene.render.bake_bias = 0.0
scene.render.bake_samples = 0
scene.cycles.sampling_pattern = 'TABULATED_SOBOL'
scene.eevee.use_volume_custom_range = False
bpy.context.view_layer.update()

# ---- added for rendering (the .blend has no active camera and no usable light): camera, sun + grey world if the file has none
cam_auto = bpy.data.cameras.new('AutoCamera')
cam_auto.lens = 50.0
cam_auto.sensor_width = 36.0
cam_auto.clip_end = 1000.0
ob_auto_camera = bpy.data.objects.new('AutoCamera', cam_auto)
scene.collection.objects.link(ob_auto_camera)
ob_auto_camera.location = (4.87973, -4.17549, 6.23541)
ob_auto_camera.rotation_euler = (1.09748, -7.21219e-08, 0.694738)
scene.camera = ob_auto_camera
light_auto_sun = bpy.data.lights.new('AutoSun', 'SUN')
light_auto_sun.energy = 3.0
light_auto_sun.angle = 0.0523599
ob_auto_sun = bpy.data.objects.new('AutoSun', light_auto_sun)
scene.collection.objects.link(ob_auto_sun)
ob_auto_sun.rotation_euler = (0.872665, 0.174533, 0.523599)
if scene.world is None:
    world_auto = bpy.data.worlds.new('AutoWorld')
    world_auto.color = (0.3, 0.3, 0.3)
    scene.world = world_auto
bpy.context.view_layer.update()

